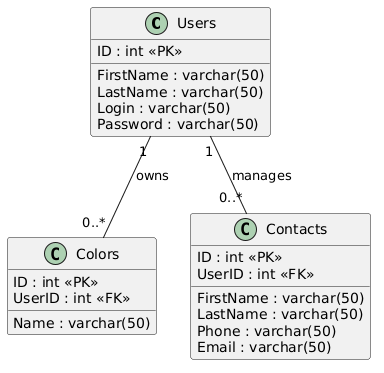

The diagram above was rendered by PlantUML. Its source (embedded in the PNG):
@startuml
hide empty methods
skinparam classAttributeIconSize 0

class Users {
  ID : int <<PK>>
  FirstName : varchar(50)
  LastName : varchar(50)
  Login : varchar(50)
  Password : varchar(50)
}

class Colors {
  ID : int <<PK>>
  Name : varchar(50)
  UserID : int <<FK>>
}

class Contacts {
  ID : int <<PK>>
  FirstName : varchar(50)
  LastName : varchar(50)
  Phone : varchar(50)
  Email : varchar(50)
  UserID : int <<FK>>
}

Users "1" -- "0..*" Colors : owns
Users "1" -- "0..*" Contacts : manages
@enduml